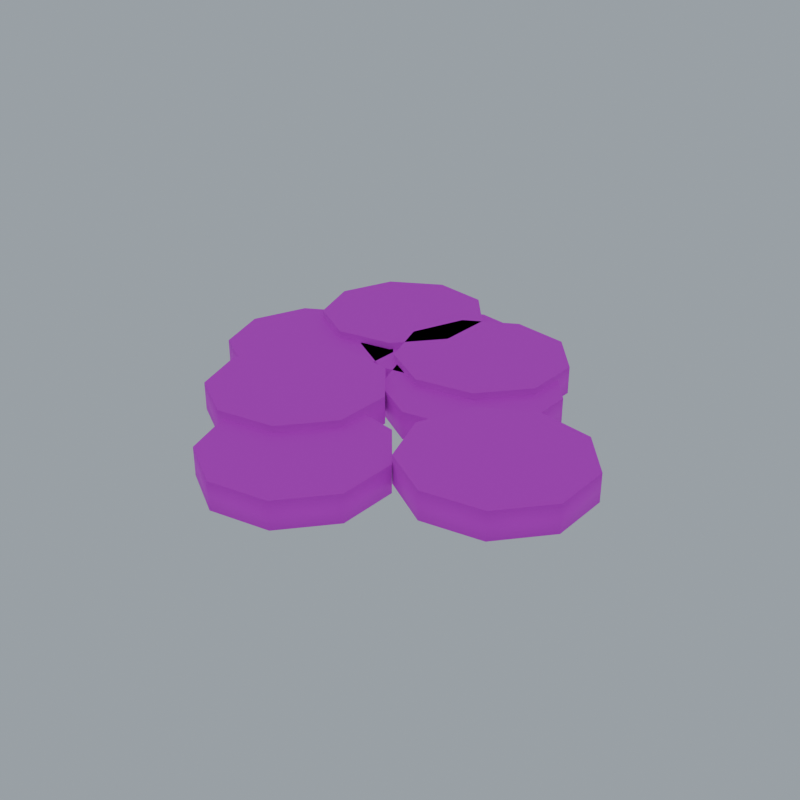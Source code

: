 # Source: moss_patch_optimized.blend  (saved by Blender 4.5.87; exported with 4.5.12 LTS)
import bpy
from mathutils import Matrix  # noqa: F401  (used for matrix-valued properties, if any)

bpy.ops.wm.read_factory_settings(use_empty=True)
scene = bpy.context.scene
scene.name = 'Component_moss_patch'

# ---- collections
col_02 = bpy.data.collections.new('02_游戏输出_独立组件'); scene.collection.children.link(col_02)
col_sea_scene_scity_moss_patch = bpy.data.collections.new('SEA-SCENE-SCITY-MOSS-PATCH_攀附海藻苔片_独立'); col_02.children.link(col_sea_scene_scity_moss_patch)
col_90 = bpy.data.collections.new('90_展示环境_不属于组件'); scene.collection.children.link(col_90)

# ---- images (referenced by path relative to the original .blend; pixels are not part of the script)
import os
ASSET_DIR = os.environ.get("B2B_ASSET_DIR", "")  # directory of the original .blend (textures are referenced by path, not embedded)
HERE = os.path.dirname(os.path.abspath(__file__))  # packed textures are extracted next to this script under _unpacked/

def load_image(name, relpath, width, height, colorspace="sRGB"):
    """Load a texture the original file referenced (path relative to the .blend, or extracted next to this script)."""
    p = next((c for c in (os.path.join(HERE, relpath), os.path.join(ASSET_DIR, relpath)) if relpath and os.path.exists(c)), "")
    if p:
        img = bpy.data.images.load(p, check_existing=True)
        img.name = name
    else:  # same state as the original file: an image datablock whose file is absent (Cycles renders it pink)
        img = bpy.data.images.new(name, width, height)
        img.source = "FILE"
        img.filepath = "//" + (relpath or name)
    img.colorspace_settings.name = colorspace
    return img
img_sea_____8x8 = load_image('SEA_公共暖木8x8色板_外链', 'sea_cabin_timber_8x8_512.png', 1024, 1024, 'sRGB')

# ---- materials (node trees are filled in below, after node groups)
mat_sea_matte = bpy.data.materials.new('SEA_Matte')
mat_sea_metal = bpy.data.materials.new('SEA_Metal')
mat_sea_gloss = bpy.data.materials.new('SEA_Gloss')

# ---- material node trees
mat_sea_matte.use_nodes = True; mat_sea_matte.node_tree.nodes.clear()
_N = mat_sea_matte.node_tree.nodes; _L = mat_sea_matte.node_tree.links
n0 = _N.new('ShaderNodeBsdfPrincipled'); n0.name = '原理化 BSDF'; n0.location = (0, 0)
n0.inputs[2].default_value = 0.78
n1 = _N.new('ShaderNodeTexImage'); n1.name = '图像纹理'; n1.location = (0, 0)
n1.image = img_sea_____8x8
n1.interpolation = 'Closest'
n2 = _N.new('ShaderNodeUVMap'); n2.name = 'UV 贴图'; n2.location = (0, 0)
n2.uv_map = 'PaletteUV'
n3 = _N.new('ShaderNodeOutputMaterial'); n3.name = '材质输出'; n3.location = (0, 0)
_L.new(n2.outputs[0], n1.inputs[0])
_L.new(n1.outputs[0], n0.inputs[0])
_L.new(n0.outputs[0], n3.inputs[0])
n3.is_active_output = True
mat_sea_metal.use_nodes = True; mat_sea_metal.node_tree.nodes.clear()
_N = mat_sea_metal.node_tree.nodes; _L = mat_sea_metal.node_tree.links
n0 = _N.new('ShaderNodeBsdfPrincipled'); n0.name = '原理化 BSDF'; n0.location = (0, 0)
n0.inputs[1].default_value = 0.15
n0.inputs[2].default_value = 0.82
n1 = _N.new('ShaderNodeTexImage'); n1.name = '图像纹理'; n1.location = (0, 0)
n1.image = img_sea_____8x8
n1.interpolation = 'Closest'
n2 = _N.new('ShaderNodeUVMap'); n2.name = 'UV 贴图'; n2.location = (0, 0)
n2.uv_map = 'PaletteUV'
n3 = _N.new('ShaderNodeOutputMaterial'); n3.name = '材质输出'; n3.location = (0, 0)
_L.new(n2.outputs[0], n1.inputs[0])
_L.new(n1.outputs[0], n0.inputs[0])
_L.new(n0.outputs[0], n3.inputs[0])
n3.is_active_output = True
mat_sea_gloss.use_nodes = True; mat_sea_gloss.node_tree.nodes.clear()
_N = mat_sea_gloss.node_tree.nodes; _L = mat_sea_gloss.node_tree.links
n0 = _N.new('ShaderNodeBsdfPrincipled'); n0.name = '原理化 BSDF'; n0.location = (0, 0)
n0.inputs[1].default_value = 0.08
n0.inputs[2].default_value = 0.3
n0.inputs[19].default_value = 0.3
n1 = _N.new('ShaderNodeTexImage'); n1.name = '图像纹理'; n1.location = (0, 0)
n1.image = img_sea_____8x8
n1.interpolation = 'Closest'
n2 = _N.new('ShaderNodeUVMap'); n2.name = 'UV 贴图'; n2.location = (0, 0)
n2.uv_map = 'PaletteUV'
n3 = _N.new('ShaderNodeOutputMaterial'); n3.name = '材质输出'; n3.location = (0, 0)
_L.new(n2.outputs[0], n1.inputs[0])
_L.new(n1.outputs[0], n0.inputs[0])
_L.new(n0.outputs[0], n3.inputs[0])
n3.is_active_output = True

# ---- world
world_x = bpy.data.worlds.new('展示环境'); scene.world = world_x
world_x.use_nodes = True; world_x.node_tree.nodes.clear()
_N = world_x.node_tree.nodes; _L = world_x.node_tree.links
n0 = _N.new('ShaderNodeBackground'); n0.name = 'Background'; n0.location = (-200, 100)
n0.inputs[0].default_value = (0.35, 0.4, 0.45, 1.0)
n1 = _N.new('ShaderNodeOutputWorld'); n1.name = 'World Output'; n1.location = (200, 100)
_L.new(n0.outputs[0], n1.inputs[0])
n1.is_active_output = True

# ---- meshes
me_geometry_moss_patch = bpy.data.meshes.new('Geometry_moss_patch')
me_geometry_moss_patch.from_pydata([(-0.2439, 0.3063, 0.0), (-0.1269, -0.01507, 0.0), (0.1693, -0.1861, 0.0), (0.5061, -0.1267, 0.0), (0.726, 0.1353, 0.0), (0.726, 0.4773, 0.0), (0.5061, 0.7393, 0.0), (0.1693, 0.7987, 0.0), (-0.1269, 0.6277, 0.0), (-0.2439, 0.3063, 0.16), (-0.1269, -0.01507, 0.16), (0.1693, -0.1861, 0.16), (0.5061, -0.1267, 0.16), (0.726, 0.1353, 0.16), (0.726, 0.4773, 0.16), (0.5061, 0.7393, 0.16), (0.1693, 0.7987, 0.16), (-0.1269, 0.6277, 0.16), (-1.132, 0.7994, 0.04), (-1.015, 0.478, 0.04), (-0.719, 0.307, 0.04), (-0.3821, 0.3664, 0.04), (-0.1623, 0.6284, 0.04), (-0.1623, 0.9704, 0.04), (-0.3821, 1.232, 0.04), (-0.719, 1.292, 0.04), (-1.015, 1.121, 0.04), (-1.132, 0.7994, 0.2), (-1.015, 0.478, 0.2), (-0.719, 0.307, 0.2), (-0.3821, 0.3664, 0.2), (-0.1623, 0.6284, 0.2), (-0.1623, 0.9704, 0.2), (-0.3821, 1.232, 0.2), (-0.719, 1.292, 0.2), (-1.015, 1.121, 0.2), (-0.4967, -0.7994, 0.0), (-0.3797, -1.121, 0.0), (-0.08355, -1.292, 0.0), (0.2533, -1.232, 0.0), (0.4731, -0.9704, 0.0), (0.4731, -0.6284, 0.0), (0.2533, -0.3664, 0.0), (-0.08355, -0.307, 0.0), (-0.3797, -0.478, 0.0), (-0.4967, -0.7994, 0.16), (-0.3797, -1.121, 0.16), (-0.08355, -1.292, 0.16), (0.2533, -1.232, 0.16), (0.4731, -0.9704, 0.16), (0.4731, -0.6284, 0.16), (0.2533, -0.3664, 0.16), (-0.08355, -0.307, 0.16), (-0.3797, -0.478, 0.16), (-0.3809, 0.5841, 0.04), (-0.264, 0.2627, 0.04), (0.03225, 0.09171, 0.04), (0.3691, 0.1511, 0.04), (0.5889, 0.4131, 0.04), (0.5889, 0.7551, 0.04), (0.3691, 1.017, 0.04), (0.03225, 1.077, 0.04), (-0.264, 0.9055, 0.04), (-0.3809, 0.5841, 0.2), (-0.264, 0.2627, 0.2), (0.03225, 0.09171, 0.2), (0.3691, 0.1511, 0.2), (0.5889, 0.4131, 0.2), (0.5889, 0.7551, 0.2), (0.3691, 1.017, 0.2), (0.03225, 1.077, 0.2), (-0.264, 0.9055, 0.2), (-1.313, 0.1791, 0.0), (-1.196, -0.1423, 0.0), (-0.8995, -0.3133, 0.0), (-0.5627, -0.2539, 0.0), (-0.3428, 0.008059, 0.0), (-0.3428, 0.3501, 0.0), (-0.5627, 0.6121, 0.0), (-0.8995, 0.6715, 0.0), (-1.196, 0.5005, 0.0), (-1.313, 0.1791, 0.16), (-1.196, -0.1423, 0.16), (-0.8995, -0.3133, 0.16), (-0.5627, -0.2539, 0.16), (-0.3428, 0.008059, 0.16), (-0.3428, 0.3501, 0.16), (-0.5627, 0.6121, 0.16), (-0.8995, 0.6715, 0.16), (-1.196, 0.5005, 0.16), (0.3428, -0.2893, 0.04), (0.4598, -0.6107, 0.04), (0.756, -0.7817, 0.04), (1.093, -0.7223, 0.04), (1.313, -0.4603, 0.04), (1.313, -0.1183, 0.04), (1.093, 0.1437, 0.04), (0.756, 0.2031, 0.04), (0.4598, 0.03213, 0.04), (0.3428, -0.2893, 0.2), (0.4598, -0.6107, 0.2), (0.756, -0.7817, 0.2), (1.093, -0.7223, 0.2), (1.313, -0.4603, 0.2), (1.313, -0.1183, 0.2), (1.093, 0.1437, 0.2), (0.756, 0.2031, 0.2), (0.4598, 0.03213, 0.2), (-0.6848, 0.6443, 0.0), (-0.5678, 0.3229, 0.0), (-0.2716, 0.1519, 0.0), (0.06521, 0.2113, 0.0), (0.2851, 0.4733, 0.0), (0.2851, 0.8153, 0.0), (0.06521, 1.077, 0.0), (-0.2716, 1.137, 0.0), (-0.5678, 0.9657, 0.0), (-0.6848, 0.6443, 0.16), (-0.5678, 0.3229, 0.16), (-0.2716, 0.1519, 0.16), (0.06521, 0.2113, 0.16), (0.2851, 0.4733, 0.16), (0.2851, 0.8153, 0.16), (0.06521, 1.077, 0.16), (-0.2716, 1.137, 0.16), (-0.5678, 0.9657, 0.16), (-0.9301, -0.3416, 0.04), (-0.8132, -0.663, 0.04), (-0.517, -0.834, 0.04), (-0.1801, -0.7746, 0.04), (0.0397, -0.5126, 0.04), (0.0397, -0.1706, 0.04), (-0.1801, 0.09142, 0.04), (-0.517, 0.1508, 0.04), (-0.8132, -0.0202, 0.04), (-0.9301, -0.3416, 0.2), (-0.8132, -0.663, 0.2), (-0.517, -0.834, 0.2), (-0.1801, -0.7746, 0.2), (0.0397, -0.5126, 0.2), (0.0397, -0.1706, 0.2), (-0.1801, 0.09142, 0.2), (-0.517, 0.1508, 0.2), (-0.8132, -0.0202, 0.2)], [], [(0, 1, 10, 9), (1, 2, 11, 10), (2, 3, 12, 11), (3, 4, 13, 12), (4, 5, 14, 13), (5, 6, 15, 14), (6, 7, 16, 15), (7, 8, 17, 16), (8, 0, 9, 17), (8, 7, 6, 5, 4, 3, 2, 1, 0), (9, 10, 11, 12, 13, 14, 15, 16, 17), (18, 19, 28, 27), (19, 20, 29, 28), (20, 21, 30, 29), (21, 22, 31, 30), (22, 23, 32, 31), (23, 24, 33, 32), (24, 25, 34, 33), (25, 26, 35, 34), (26, 18, 27, 35), (26, 25, 24, 23, 22, 21, 20, 19, 18), (27, 28, 29, 30, 31, 32, 33, 34, 35), (36, 37, 46, 45), (37, 38, 47, 46), (38, 39, 48, 47), (39, 40, 49, 48), (40, 41, 50, 49), (41, 42, 51, 50), (42, 43, 52, 51), (43, 44, 53, 52), (44, 36, 45, 53), (44, 43, 42, 41, 40, 39, 38, 37, 36), (45, 46, 47, 48, 49, 50, 51, 52, 53), (54, 55, 64, 63), (55, 56, 65, 64), (56, 57, 66, 65), (57, 58, 67, 66), (58, 59, 68, 67), (59, 60, 69, 68), (60, 61, 70, 69), (61, 62, 71, 70), (62, 54, 63, 71), (62, 61, 60, 59, 58, 57, 56, 55, 54), (63, 64, 65, 66, 67, 68, 69, 70, 71), (72, 73, 82, 81), (73, 74, 83, 82), (74, 75, 84, 83), (75, 76, 85, 84), (76, 77, 86, 85), (77, 78, 87, 86), (78, 79, 88, 87), (79, 80, 89, 88), (80, 72, 81, 89), (80, 79, 78, 77, 76, 75, 74, 73, 72), (81, 82, 83, 84, 85, 86, 87, 88, 89), (90, 91, 100, 99), (91, 92, 101, 100), (92, 93, 102, 101), (93, 94, 103, 102), (94, 95, 104, 103), (95, 96, 105, 104), (96, 97, 106, 105), (97, 98, 107, 106), (98, 90, 99, 107), (98, 97, 96, 95, 94, 93, 92, 91, 90), (99, 100, 101, 102, 103, 104, 105, 106, 107), (108, 109, 118, 117), (109, 110, 119, 118), (110, 111, 120, 119), (111, 112, 121, 120), (112, 113, 122, 121), (113, 114, 123, 122), (114, 115, 124, 123), (115, 116, 125, 124), (116, 108, 117, 125), (116, 115, 114, 113, 112, 111, 110, 109, 108), (117, 118, 119, 120, 121, 122, 123, 124, 125), (126, 127, 136, 135), (127, 128, 137, 136), (128, 129, 138, 137), (129, 130, 139, 138), (130, 131, 140, 139), (131, 132, 141, 140), (132, 133, 142, 141), (133, 134, 143, 142), (134, 126, 135, 143), (134, 133, 132, 131, 130, 129, 128, 127, 126), (135, 136, 137, 138, 139, 140, 141, 142, 143)])
me_geometry_moss_patch.polygons.foreach_set('use_smooth', [1, 1, 1, 1, 1, 1, 1, 1, 1, 0, 0, 1, 1, 1, 1, 1, 1, 1, 1, 1, 0, 0, 1, 1, 1, 1, 1, 1, 1, 1, 1, 0, 0, 1, 1, 1, 1, 1, 1, 1, 1, 1, 0, 0, 1, 1, 1, 1, 1, 1, 1, 1, 1, 0, 0, 1, 1, 1, 1, 1, 1, 1, 1, 1, 0, 0, 1, 1, 1, 1, 1, 1, 1, 1, 1, 0, 0, 1, 1, 1, 1, 1, 1, 1, 1, 1, 0, 0])
_uv = me_geometry_moss_patch.uv_layers.new(name='PaletteUV')
_uv.uv.foreach_set('vector', [0.4605, 0.4375, 0.4375, 0.4605, 0.4145, 0.4375, 0.4375, 0.4145, 0.4605, 0.4375, 0.4375, 0.4605, 0.4145, 0.4375, 0.4375, 0.4145, 0.4605, 0.4375, 0.4375, 0.4605, 0.4145, 0.4375, 0.4375, 0.4145, 0.4605, 0.4375, 0.4375, 0.4605, 0.4145, 0.4375, 0.4375, 0.4145, 0.4605, 0.4375, 0.4375, 0.4605, 0.4145, 0.4375, 0.4375, 0.4145, 0.4605, 0.4375, 0.4375, 0.4605, 0.4145, 0.4375, 0.4375, 0.4145, 0.4605, 0.4375, 0.4375, 0.4605, 0.4145, 0.4375, 0.4375, 0.4145, 0.4605, 0.4375, 0.4375, 0.4605, 0.4145, 0.4375, 0.4375, 0.4145, 0.4605, 0.4375, 0.4375, 0.4605, 0.4145, 0.4375, 0.4375, 0.4145, 0.4605, 0.4375, 0.4551, 0.4523, 0.4415, 0.4602, 0.426, 0.4574, 0.4159, 0.4454, 0.4159, 0.4296, 0.426, 0.4176, 0.4415, 0.4148, 0.4551, 0.4227, 0.4605, 0.4375, 0.4551, 0.4523, 0.4415, 0.4602, 0.426, 0.4574, 0.4159, 0.4454, 0.4159, 0.4296, 0.426, 0.4176, 0.4415, 0.4148, 0.4551, 0.4227, 0.3355, 0.4375, 0.3125, 0.4605, 0.2895, 0.4375, 0.3125, 0.4145, 0.3355, 0.4375, 0.3125, 0.4605, 0.2895, 0.4375, 0.3125, 0.4145, 0.3355, 0.4375, 0.3125, 0.4605, 0.2895, 0.4375, 0.3125, 0.4145, 0.3355, 0.4375, 0.3125, 0.4605, 0.2895, 0.4375, 0.3125, 0.4145, 0.3355, 0.4375, 0.3125, 0.4605, 0.2895, 0.4375, 0.3125, 0.4145, 0.3355, 0.4375, 0.3125, 0.4605, 0.2895, 0.4375, 0.3125, 0.4145, 0.3355, 0.4375, 0.3125, 0.4605, 0.2895, 0.4375, 0.3125, 0.4145, 0.3355, 0.4375, 0.3125, 0.4605, 0.2895, 0.4375, 0.3125, 0.4145, 0.3355, 0.4375, 0.3125, 0.4605, 0.2895, 0.4375, 0.3125, 0.4145, 0.3355, 0.4375, 0.3301, 0.4523, 0.3165, 0.4602, 0.301, 0.4574, 0.2909, 0.4454, 0.2909, 0.4296, 0.301, 0.4176, 0.3165, 0.4148, 0.3301, 0.4227, 0.3355, 0.4375, 0.3301, 0.4523, 0.3165, 0.4602, 0.301, 0.4574, 0.2909, 0.4454, 0.2909, 0.4296, 0.301, 0.4176, 0.3165, 0.4148, 0.3301, 0.4227, 0.7105, 0.4375, 0.6875, 0.4605, 0.6645, 0.4375, 0.6875, 0.4145, 0.7105, 0.4375, 0.6875, 0.4605, 0.6645, 0.4375, 0.6875, 0.4145, 0.7105, 0.4375, 0.6875, 0.4605, 0.6645, 0.4375, 0.6875, 0.4145, 0.7105, 0.4375, 0.6875, 0.4605, 0.6645, 0.4375, 0.6875, 0.4145, 0.7105, 0.4375, 0.6875, 0.4605, 0.6645, 0.4375, 0.6875, 0.4145, 0.7105, 0.4375, 0.6875, 0.4605, 0.6645, 0.4375, 0.6875, 0.4145, 0.7105, 0.4375, 0.6875, 0.4605, 0.6645, 0.4375, 0.6875, 0.4145, 0.7105, 0.4375, 0.6875, 0.4605, 0.6645, 0.4375, 0.6875, 0.4145, 0.7105, 0.4375, 0.6875, 0.4605, 0.6645, 0.4375, 0.6875, 0.4145, 0.7105, 0.4375, 0.7051, 0.4523, 0.6915, 0.4602, 0.676, 0.4574, 0.6659, 0.4454, 0.6659, 0.4296, 0.676, 0.4176, 0.6915, 0.4148, 0.7051, 0.4227, 0.7105, 0.4375, 0.7051, 0.4523, 0.6915, 0.4602, 0.676, 0.4574, 0.6659, 0.4454, 0.6659, 0.4296, 0.676, 0.4176, 0.6915, 0.4148, 0.7051, 0.4227, 0.4605, 0.4375, 0.4375, 0.4605, 0.4145, 0.4375, 0.4375, 0.4145, 0.4605, 0.4375, 0.4375, 0.4605, 0.4145, 0.4375, 0.4375, 0.4145, 0.4605, 0.4375, 0.4375, 0.4605, 0.4145, 0.4375, 0.4375, 0.4145, 0.4605, 0.4375, 0.4375, 0.4605, 0.4145, 0.4375, 0.4375, 0.4145, 0.4605, 0.4375, 0.4375, 0.4605, 0.4145, 0.4375, 0.4375, 0.4145, 0.4605, 0.4375, 0.4375, 0.4605, 0.4145, 0.4375, 0.4375, 0.4145, 0.4605, 0.4375, 0.4375, 0.4605, 0.4145, 0.4375, 0.4375, 0.4145, 0.4605, 0.4375, 0.4375, 0.4605, 0.4145, 0.4375, 0.4375, 0.4145, 0.4605, 0.4375, 0.4375, 0.4605, 0.4145, 0.4375, 0.4375, 0.4145, 0.4605, 0.4375, 0.4551, 0.4523, 0.4415, 0.4602, 0.426, 0.4574, 0.4159, 0.4454, 0.4159, 0.4296, 0.426, 0.4176, 0.4415, 0.4148, 0.4551, 0.4227, 0.4605, 0.4375, 0.4551, 0.4523, 0.4415, 0.4602, 0.426, 0.4574, 0.4159, 0.4454, 0.4159, 0.4296, 0.426, 0.4176, 0.4415, 0.4148, 0.4551, 0.4227, 0.3355, 0.4375, 0.3125, 0.4605, 0.2895, 0.4375, 0.3125, 0.4145, 0.3355, 0.4375, 0.3125, 0.4605, 0.2895, 0.4375, 0.3125, 0.4145, 0.3355, 0.4375, 0.3125, 0.4605, 0.2895, 0.4375, 0.3125, 0.4145, 0.3355, 0.4375, 0.3125, 0.4605, 0.2895, 0.4375, 0.3125, 0.4145, 0.3355, 0.4375, 0.3125, 0.4605, 0.2895, 0.4375, 0.3125, 0.4145, 0.3355, 0.4375, 0.3125, 0.4605, 0.2895, 0.4375, 0.3125, 0.4145, 0.3355, 0.4375, 0.3125, 0.4605, 0.2895, 0.4375, 0.3125, 0.4145, 0.3355, 0.4375, 0.3125, 0.4605, 0.2895, 0.4375, 0.3125, 0.4145, 0.3355, 0.4375, 0.3125, 0.4605, 0.2895, 0.4375, 0.3125, 0.4145, 0.3355, 0.4375, 0.3301, 0.4523, 0.3165, 0.4602, 0.301, 0.4574, 0.2909, 0.4454, 0.2909, 0.4296, 0.301, 0.4176, 0.3165, 0.4148, 0.3301, 0.4227, 0.3355, 0.4375, 0.3301, 0.4523, 0.3165, 0.4602, 0.301, 0.4574, 0.2909, 0.4454, 0.2909, 0.4296, 0.301, 0.4176, 0.3165, 0.4148, 0.3301, 0.4227, 0.7105, 0.4375, 0.6875, 0.4605, 0.6645, 0.4375, 0.6875, 0.4145, 0.7105, 0.4375, 0.6875, 0.4605, 0.6645, 0.4375, 0.6875, 0.4145, 0.7105, 0.4375, 0.6875, 0.4605, 0.6645, 0.4375, 0.6875, 0.4145, 0.7105, 0.4375, 0.6875, 0.4605, 0.6645, 0.4375, 0.6875, 0.4145, 0.7105, 0.4375, 0.6875, 0.4605, 0.6645, 0.4375, 0.6875, 0.4145, 0.7105, 0.4375, 0.6875, 0.4605, 0.6645, 0.4375, 0.6875, 0.4145, 0.7105, 0.4375, 0.6875, 0.4605, 0.6645, 0.4375, 0.6875, 0.4145, 0.7105, 0.4375, 0.6875, 0.4605, 0.6645, 0.4375, 0.6875, 0.4145, 0.7105, 0.4375, 0.6875, 0.4605, 0.6645, 0.4375, 0.6875, 0.4145, 0.7105, 0.4375, 0.7051, 0.4523, 0.6915, 0.4602, 0.676, 0.4574, 0.6659, 0.4454, 0.6659, 0.4296, 0.676, 0.4176, 0.6915, 0.4148, 0.7051, 0.4227, 0.7105, 0.4375, 0.7051, 0.4523, 0.6915, 0.4602, 0.676, 0.4574, 0.6659, 0.4454, 0.6659, 0.4296, 0.676, 0.4176, 0.6915, 0.4148, 0.7051, 0.4227, 0.4605, 0.4375, 0.4375, 0.4605, 0.4145, 0.4375, 0.4375, 0.4145, 0.4605, 0.4375, 0.4375, 0.4605, 0.4145, 0.4375, 0.4375, 0.4145, 0.4605, 0.4375, 0.4375, 0.4605, 0.4145, 0.4375, 0.4375, 0.4145, 0.4605, 0.4375, 0.4375, 0.4605, 0.4145, 0.4375, 0.4375, 0.4145, 0.4605, 0.4375, 0.4375, 0.4605, 0.4145, 0.4375, 0.4375, 0.4145, 0.4605, 0.4375, 0.4375, 0.4605, 0.4145, 0.4375, 0.4375, 0.4145, 0.4605, 0.4375, 0.4375, 0.4605, 0.4145, 0.4375, 0.4375, 0.4145, 0.4605, 0.4375, 0.4375, 0.4605, 0.4145, 0.4375, 0.4375, 0.4145, 0.4605, 0.4375, 0.4375, 0.4605, 0.4145, 0.4375, 0.4375, 0.4145, 0.4605, 0.4375, 0.4551, 0.4523, 0.4415, 0.4602, 0.426, 0.4574, 0.4159, 0.4454, 0.4159, 0.4296, 0.426, 0.4176, 0.4415, 0.4148, 0.4551, 0.4227, 0.4605, 0.4375, 0.4551, 0.4523, 0.4415, 0.4602, 0.426, 0.4574, 0.4159, 0.4454, 0.4159, 0.4296, 0.426, 0.4176, 0.4415, 0.4148, 0.4551, 0.4227, 0.3355, 0.4375, 0.3125, 0.4605, 0.2895, 0.4375, 0.3125, 0.4145, 0.3355, 0.4375, 0.3125, 0.4605, 0.2895, 0.4375, 0.3125, 0.4145, 0.3355, 0.4375, 0.3125, 0.4605, 0.2895, 0.4375, 0.3125, 0.4145, 0.3355, 0.4375, 0.3125, 0.4605, 0.2895, 0.4375, 0.3125, 0.4145, 0.3355, 0.4375, 0.3125, 0.4605, 0.2895, 0.4375, 0.3125, 0.4145, 0.3355, 0.4375, 0.3125, 0.4605, 0.2895, 0.4375, 0.3125, 0.4145, 0.3355, 0.4375, 0.3125, 0.4605, 0.2895, 0.4375, 0.3125, 0.4145, 0.3355, 0.4375, 0.3125, 0.4605, 0.2895, 0.4375, 0.3125, 0.4145, 0.3355, 0.4375, 0.3125, 0.4605, 0.2895, 0.4375, 0.3125, 0.4145, 0.3355, 0.4375, 0.3301, 0.4523, 0.3165, 0.4602, 0.301, 0.4574, 0.2909, 0.4454, 0.2909, 0.4296, 0.301, 0.4176, 0.3165, 0.4148, 0.3301, 0.4227, 0.3355, 0.4375, 0.3301, 0.4523, 0.3165, 0.4602, 0.301, 0.4574, 0.2909, 0.4454, 0.2909, 0.4296, 0.301, 0.4176, 0.3165, 0.4148, 0.3301, 0.4227])
me_geometry_moss_patch.materials.append(mat_sea_matte)
me_geometry_moss_patch.materials.append(mat_sea_metal)
me_geometry_moss_patch.materials.append(mat_sea_gloss)
me_geometry_moss_patch.update()

# ---- objects
ob_mesh_moss_patch = bpy.data.objects.new('Mesh_moss_patch', me_geometry_moss_patch)
ob_root_moss_patch = bpy.data.objects.new('Root_moss_patch', None)

# ---- transforms, parenting, visibility, modifiers, constraints
ob_mesh_moss_patch.parent = ob_root_moss_patch
ob_mesh_moss_patch.location = (0.0, 0.0, 0.0)
ob_root_moss_patch.location = (0.0, 0.0, 0.0)

# ---- collection membership
col_sea_scene_scity_moss_patch.objects.link(ob_mesh_moss_patch)
col_sea_scene_scity_moss_patch.objects.link(ob_root_moss_patch)

# ---- scene / render settings (as saved in the file)
scene.frame_start = 1; scene.frame_end = 250; scene.frame_set(1)
scene.render.engine = 'BLENDER_EEVEE_NEXT'
scene.render.resolution_x = 1024
scene.render.resolution_y = 1024
bpy.context.view_layer.update()

# ---- added for rendering (the .blend has no active camera): camera
cam_auto = bpy.data.cameras.new('AutoCamera')
cam_auto.lens = 50.0
cam_auto.sensor_width = 36.0
cam_auto.clip_end = 1000.0
ob_auto_camera = bpy.data.objects.new('AutoCamera', cam_auto)
scene.collection.objects.link(ob_auto_camera)
ob_auto_camera.location = (3.41302, -4.09562, 2.83041)
ob_auto_camera.rotation_euler = (1.09748, -7.21219e-08, 0.694738)
scene.camera = ob_auto_camera
bpy.context.view_layer.update()
